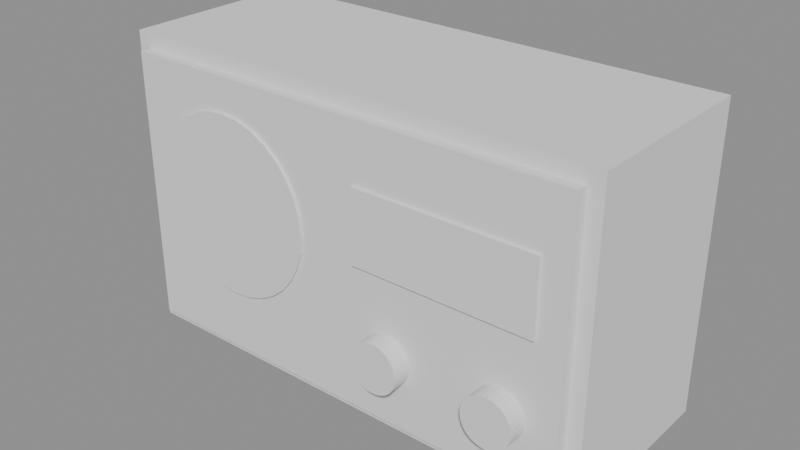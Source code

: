 # Source: 02_blockout.blend  (saved by Blender 5.2.45; exported with 4.5.12 LTS)
import bpy
from mathutils import Matrix  # noqa: F401  (used for matrix-valued properties, if any)

bpy.ops.wm.read_factory_settings(use_empty=True)
scene = bpy.context.scene
scene.name = 'Scene'

# ---- meshes
me_cube = bpy.data.meshes.new('Cube')
me_cube.from_pydata([(-1.7, -0.65, -1.05), (-1.7, -0.65, 1.05), (-1.7, 0.65, -1.05), (-1.7, 0.65, 1.05), (1.7, -0.65, -1.05), (1.7, -0.65, 1.05), (1.7, 0.65, -1.05), (1.7, 0.65, 1.05)], [], [(0, 1, 3, 2), (2, 3, 7, 6), (6, 7, 5, 4), (4, 5, 1, 0), (2, 6, 4, 0), (7, 3, 1, 5)])
_uv = me_cube.uv_layers.new(name='UVMap')
_uv.uv.foreach_set('vector', [0.375, 0.0, 0.625, 0.0, 0.625, 0.25, 0.375, 0.25, 0.375, 0.25, 0.625, 0.25, 0.625, 0.5, 0.375, 0.5, 0.375, 0.5, 0.625, 0.5, 0.625, 0.75, 0.375, 0.75, 0.375, 0.75, 0.625, 0.75, 0.625, 1.0, 0.375, 1.0, 0.125, 0.5, 0.375, 0.5, 0.375, 0.75, 0.125, 0.75, 0.625, 0.5, 0.875, 0.5, 0.875, 0.75, 0.625, 0.75])
me_cube.update()
me_cube_001 = bpy.data.meshes.new('Cube.001')
me_cube_001.from_pydata([(-1.6, -0.04, -0.95), (-1.6, -0.04, 0.95), (-1.6, 0.04, -0.95), (-1.6, 0.04, 0.95), (1.6, -0.04, -0.95), (1.6, -0.04, 0.95), (1.6, 0.04, -0.95), (1.6, 0.04, 0.95)], [], [(0, 1, 3, 2), (2, 3, 7, 6), (6, 7, 5, 4), (4, 5, 1, 0), (2, 6, 4, 0), (7, 3, 1, 5)])
_uv = me_cube_001.uv_layers.new(name='UVMap')
_uv.uv.foreach_set('vector', [0.375, 0.0, 0.625, 0.0, 0.625, 0.25, 0.375, 0.25, 0.375, 0.25, 0.625, 0.25, 0.625, 0.5, 0.375, 0.5, 0.375, 0.5, 0.625, 0.5, 0.625, 0.75, 0.375, 0.75, 0.375, 0.75, 0.625, 0.75, 0.625, 1.0, 0.375, 1.0, 0.125, 0.5, 0.375, 0.5, 0.375, 0.75, 0.125, 0.75, 0.625, 0.5, 0.875, 0.5, 0.875, 0.75, 0.625, 0.75])
me_cube_001.update()
me_cylinder = bpy.data.meshes.new('Cylinder')
me_cylinder.from_pydata([(0.0, 0.62, -0.02), (0.0, 0.62, 0.02), (0.121, 0.6081, -0.02), (0.121, 0.6081, 0.02), (0.2373, 0.5728, -0.02), (0.2373, 0.5728, 0.02), (0.3445, 0.5155, -0.02), (0.3445, 0.5155, 0.02), (0.4384, 0.4384, -0.02), (0.4384, 0.4384, 0.02), (0.5155, 0.3445, -0.02), (0.5155, 0.3445, 0.02), (0.5728, 0.2373, -0.02), (0.5728, 0.2373, 0.02), (0.6081, 0.121, -0.02), (0.6081, 0.121, 0.02), (0.62, 0.0, -0.02), (0.62, 0.0, 0.02), (0.6081, -0.121, -0.02), (0.6081, -0.121, 0.02), (0.5728, -0.2373, -0.02), (0.5728, -0.2373, 0.02), (0.5155, -0.3445, -0.02), (0.5155, -0.3445, 0.02), (0.4384, -0.4384, -0.02), (0.4384, -0.4384, 0.02), (0.3445, -0.5155, -0.02), (0.3445, -0.5155, 0.02), (0.2373, -0.5728, -0.02), (0.2373, -0.5728, 0.02), (0.121, -0.6081, -0.02), (0.121, -0.6081, 0.02), (0.0, -0.62, -0.02), (0.0, -0.62, 0.02), (-0.121, -0.6081, -0.02), (-0.121, -0.6081, 0.02), (-0.2373, -0.5728, -0.02), (-0.2373, -0.5728, 0.02), (-0.3445, -0.5155, -0.02), (-0.3445, -0.5155, 0.02), (-0.4384, -0.4384, -0.02), (-0.4384, -0.4384, 0.02), (-0.5155, -0.3445, -0.02), (-0.5155, -0.3445, 0.02), (-0.5728, -0.2373, -0.02), (-0.5728, -0.2373, 0.02), (-0.6081, -0.121, -0.02), (-0.6081, -0.121, 0.02), (-0.62, 0.0, -0.02), (-0.62, 0.0, 0.02), (-0.6081, 0.121, -0.02), (-0.6081, 0.121, 0.02), (-0.5728, 0.2373, -0.02), (-0.5728, 0.2373, 0.02), (-0.5155, 0.3445, -0.02), (-0.5155, 0.3445, 0.02), (-0.4384, 0.4384, -0.02), (-0.4384, 0.4384, 0.02), (-0.3445, 0.5155, -0.02), (-0.3445, 0.5155, 0.02), (-0.2373, 0.5728, -0.02), (-0.2373, 0.5728, 0.02), (-0.121, 0.6081, -0.02), (-0.121, 0.6081, 0.02)], [], [(0, 1, 3, 2), (2, 3, 5, 4), (4, 5, 7, 6), (6, 7, 9, 8), (8, 9, 11, 10), (10, 11, 13, 12), (12, 13, 15, 14), (14, 15, 17, 16), (16, 17, 19, 18), (18, 19, 21, 20), (20, 21, 23, 22), (22, 23, 25, 24), (24, 25, 27, 26), (26, 27, 29, 28), (28, 29, 31, 30), (30, 31, 33, 32), (32, 33, 35, 34), (34, 35, 37, 36), (36, 37, 39, 38), (38, 39, 41, 40), (40, 41, 43, 42), (42, 43, 45, 44), (44, 45, 47, 46), (46, 47, 49, 48), (48, 49, 51, 50), (50, 51, 53, 52), (52, 53, 55, 54), (54, 55, 57, 56), (56, 57, 59, 58), (58, 59, 61, 60), (3, 1, 63, 61, 59, 57, 55, 53, 51, 49, 47, 45, 43, 41, 39, 37, 35, 33, 31, 29, 27, 25, 23, 21, 19, 17, 15, 13, 11, 9, 7, 5), (60, 61, 63, 62), (62, 63, 1, 0), (0, 2, 4, 6, 8, 10, 12, 14, 16, 18, 20, 22, 24, 26, 28, 30, 32, 34, 36, 38, 40, 42, 44, 46, 48, 50, 52, 54, 56, 58, 60, 62)])
_uv = me_cylinder.uv_layers.new(name='UVMap')
_uv.uv.foreach_set('vector', [1.0, 0.5, 1.0, 1.0, 0.9688, 1.0, 0.9688, 0.5, 0.9688, 0.5, 0.9688, 1.0, 0.9375, 1.0, 0.9375, 0.5, 0.9375, 0.5, 0.9375, 1.0, 0.9062, 1.0, 0.9062, 0.5, 0.9062, 0.5, 0.9062, 1.0, 0.875, 1.0, 0.875, 0.5, 0.875, 0.5, 0.875, 1.0, 0.8438, 1.0, 0.8438, 0.5, 0.8438, 0.5, 0.8438, 1.0, 0.8125, 1.0, 0.8125, 0.5, 0.8125, 0.5, 0.8125, 1.0, 0.7812, 1.0, 0.7812, 0.5, 0.7812, 0.5, 0.7812, 1.0, 0.75, 1.0, 0.75, 0.5, 0.75, 0.5, 0.75, 1.0, 0.7188, 1.0, 0.7188, 0.5, 0.7188, 0.5, 0.7188, 1.0, 0.6875, 1.0, 0.6875, 0.5, 0.6875, 0.5, 0.6875, 1.0, 0.6562, 1.0, 0.6562, 0.5, 0.6562, 0.5, 0.6562, 1.0, 0.625, 1.0, 0.625, 0.5, 0.625, 0.5, 0.625, 1.0, 0.5938, 1.0, 0.5938, 0.5, 0.5938, 0.5, 0.5938, 1.0, 0.5625, 1.0, 0.5625, 0.5, 0.5625, 0.5, 0.5625, 1.0, 0.5312, 1.0, 0.5312, 0.5, 0.5312, 0.5, 0.5312, 1.0, 0.5, 1.0, 0.5, 0.5, 0.5, 0.5, 0.5, 1.0, 0.4688, 1.0, 0.4688, 0.5, 0.4688, 0.5, 0.4688, 1.0, 0.4375, 1.0, 0.4375, 0.5, 0.4375, 0.5, 0.4375, 1.0, 0.4062, 1.0, 0.4062, 0.5, 0.4062, 0.5, 0.4062, 1.0, 0.375, 1.0, 0.375, 0.5, 0.375, 0.5, 0.375, 1.0, 0.3438, 1.0, 0.3438, 0.5, 0.3438, 0.5, 0.3438, 1.0, 0.3125, 1.0, 0.3125, 0.5, 0.3125, 0.5, 0.3125, 1.0, 0.2812, 1.0, 0.2812, 0.5, 0.2812, 0.5, 0.2812, 1.0, 0.25, 1.0, 0.25, 0.5, 0.25, 0.5, 0.25, 1.0, 0.2188, 1.0, 0.2188, 0.5, 0.2188, 0.5, 0.2188, 1.0, 0.1875, 1.0, 0.1875, 0.5, 0.1875, 0.5, 0.1875, 1.0, 0.1562, 1.0, 0.1562, 0.5, 0.1562, 0.5, 0.1562, 1.0, 0.125, 1.0, 0.125, 0.5, 0.125, 0.5, 0.125, 1.0, 0.09375, 1.0, 0.09375, 0.5, 0.09375, 0.5, 0.09375, 1.0, 0.0625, 1.0, 0.0625, 0.5, 0.2968, 0.4854, 0.25, 0.49, 0.2032, 0.4854, 0.1582, 0.4717, 0.1167, 0.4496, 0.08029, 0.4197, 0.05045, 0.3833, 0.02827, 0.3418, 0.01461, 0.2968, 0.01, 0.25, 0.01461, 0.2032, 0.02827, 0.1582, 0.05045, 0.1167, 0.08029, 0.08029, 0.1167, 0.05045, 0.1582, 0.02827, 0.2032, 0.01461, 0.25, 0.01, 0.2968, 0.01461, 0.3418, 0.02827, 0.3833, 0.05045, 0.4197, 0.08029, 0.4496, 0.1167, 0.4717, 0.1582, 0.4854, 0.2032, 0.49, 0.25, 0.4854, 0.2968, 0.4717, 0.3418, 0.4496, 0.3833, 0.4197, 0.4197, 0.3833, 0.4496, 0.3418, 0.4717, 0.0625, 0.5, 0.0625, 1.0, 0.03125, 1.0, 0.03125, 0.5, 0.03125, 0.5, 0.03125, 1.0, 0.0, 1.0, 0.0, 0.5, 0.75, 0.49, 0.7968, 0.4854, 0.8418, 0.4717, 0.8833, 0.4496, 0.9197, 0.4197, 0.9496, 0.3833, 0.9717, 0.3418, 0.9854, 0.2968, 0.99, 0.25, 0.9854, 0.2032, 0.9717, 0.1582, 0.9496, 0.1167, 0.9197, 0.08029, 0.8833, 0.05045, 0.8418, 0.02827, 0.7968, 0.01461, 0.75, 0.01, 0.7032, 0.01461, 0.6582, 0.02827, 0.6167, 0.05045, 0.5803, 0.08029, 0.5504, 0.1167, 0.5283, 0.1582, 0.5146, 0.2032, 0.51, 0.25, 0.5146, 0.2968, 0.5283, 0.3418, 0.5504, 0.3833, 0.5803, 0.4197, 0.6167, 0.4496, 0.6582, 0.4717, 0.7032, 0.4854])
me_cylinder.update()
me_cube_002 = bpy.data.meshes.new('Cube.002')
me_cube_002.from_pydata([(-0.625, -0.02, -0.25), (-0.625, -0.02, 0.25), (-0.625, 0.02, -0.25), (-0.625, 0.02, 0.25), (0.625, -0.02, -0.25), (0.625, -0.02, 0.25), (0.625, 0.02, -0.25), (0.625, 0.02, 0.25)], [], [(0, 1, 3, 2), (2, 3, 7, 6), (6, 7, 5, 4), (4, 5, 1, 0), (2, 6, 4, 0), (7, 3, 1, 5)])
_uv = me_cube_002.uv_layers.new(name='UVMap')
_uv.uv.foreach_set('vector', [0.375, 0.0, 0.625, 0.0, 0.625, 0.25, 0.375, 0.25, 0.375, 0.25, 0.625, 0.25, 0.625, 0.5, 0.375, 0.5, 0.375, 0.5, 0.625, 0.5, 0.625, 0.75, 0.375, 0.75, 0.375, 0.75, 0.625, 0.75, 0.625, 1.0, 0.375, 1.0, 0.125, 0.5, 0.375, 0.5, 0.375, 0.75, 0.125, 0.75, 0.625, 0.5, 0.875, 0.5, 0.875, 0.75, 0.625, 0.75])
me_cube_002.update()
me_cylinder_001 = bpy.data.meshes.new('Cylinder.001')
me_cylinder_001.from_pydata([(0.0, 0.17, -0.07), (0.0, 0.17, 0.07), (0.03317, 0.1667, -0.07), (0.03317, 0.1667, 0.07), (0.06506, 0.1571, -0.07), (0.06506, 0.1571, 0.07), (0.09445, 0.1413, -0.07), (0.09445, 0.1413, 0.07), (0.1202, 0.1202, -0.07), (0.1202, 0.1202, 0.07), (0.1413, 0.09445, -0.07), (0.1413, 0.09445, 0.07), (0.1571, 0.06506, -0.07), (0.1571, 0.06506, 0.07), (0.1667, 0.03317, -0.07), (0.1667, 0.03317, 0.07), (0.17, 0.0, -0.07), (0.17, 0.0, 0.07), (0.1667, -0.03317, -0.07), (0.1667, -0.03317, 0.07), (0.1571, -0.06506, -0.07), (0.1571, -0.06506, 0.07), (0.1413, -0.09445, -0.07), (0.1413, -0.09445, 0.07), (0.1202, -0.1202, -0.07), (0.1202, -0.1202, 0.07), (0.09445, -0.1413, -0.07), (0.09445, -0.1413, 0.07), (0.06506, -0.1571, -0.07), (0.06506, -0.1571, 0.07), (0.03317, -0.1667, -0.07), (0.03317, -0.1667, 0.07), (0.0, -0.17, -0.07), (0.0, -0.17, 0.07), (-0.03317, -0.1667, -0.07), (-0.03317, -0.1667, 0.07), (-0.06506, -0.1571, -0.07), (-0.06506, -0.1571, 0.07), (-0.09445, -0.1413, -0.07), (-0.09445, -0.1413, 0.07), (-0.1202, -0.1202, -0.07), (-0.1202, -0.1202, 0.07), (-0.1413, -0.09445, -0.07), (-0.1413, -0.09445, 0.07), (-0.1571, -0.06506, -0.07), (-0.1571, -0.06506, 0.07), (-0.1667, -0.03317, -0.07), (-0.1667, -0.03317, 0.07), (-0.17, 0.0, -0.07), (-0.17, 0.0, 0.07), (-0.1667, 0.03317, -0.07), (-0.1667, 0.03317, 0.07), (-0.1571, 0.06506, -0.07), (-0.1571, 0.06506, 0.07), (-0.1413, 0.09445, -0.07), (-0.1413, 0.09445, 0.07), (-0.1202, 0.1202, -0.07), (-0.1202, 0.1202, 0.07), (-0.09445, 0.1413, -0.07), (-0.09445, 0.1413, 0.07), (-0.06506, 0.1571, -0.07), (-0.06506, 0.1571, 0.07), (-0.03317, 0.1667, -0.07), (-0.03317, 0.1667, 0.07)], [], [(0, 1, 3, 2), (2, 3, 5, 4), (4, 5, 7, 6), (6, 7, 9, 8), (8, 9, 11, 10), (10, 11, 13, 12), (12, 13, 15, 14), (14, 15, 17, 16), (16, 17, 19, 18), (18, 19, 21, 20), (20, 21, 23, 22), (22, 23, 25, 24), (24, 25, 27, 26), (26, 27, 29, 28), (28, 29, 31, 30), (30, 31, 33, 32), (32, 33, 35, 34), (34, 35, 37, 36), (36, 37, 39, 38), (38, 39, 41, 40), (40, 41, 43, 42), (42, 43, 45, 44), (44, 45, 47, 46), (46, 47, 49, 48), (48, 49, 51, 50), (50, 51, 53, 52), (52, 53, 55, 54), (54, 55, 57, 56), (56, 57, 59, 58), (58, 59, 61, 60), (3, 1, 63, 61, 59, 57, 55, 53, 51, 49, 47, 45, 43, 41, 39, 37, 35, 33, 31, 29, 27, 25, 23, 21, 19, 17, 15, 13, 11, 9, 7, 5), (60, 61, 63, 62), (62, 63, 1, 0), (0, 2, 4, 6, 8, 10, 12, 14, 16, 18, 20, 22, 24, 26, 28, 30, 32, 34, 36, 38, 40, 42, 44, 46, 48, 50, 52, 54, 56, 58, 60, 62)])
_uv = me_cylinder_001.uv_layers.new(name='UVMap')
_uv.uv.foreach_set('vector', [1.0, 0.5, 1.0, 1.0, 0.9688, 1.0, 0.9688, 0.5, 0.9688, 0.5, 0.9688, 1.0, 0.9375, 1.0, 0.9375, 0.5, 0.9375, 0.5, 0.9375, 1.0, 0.9062, 1.0, 0.9062, 0.5, 0.9062, 0.5, 0.9062, 1.0, 0.875, 1.0, 0.875, 0.5, 0.875, 0.5, 0.875, 1.0, 0.8438, 1.0, 0.8438, 0.5, 0.8438, 0.5, 0.8438, 1.0, 0.8125, 1.0, 0.8125, 0.5, 0.8125, 0.5, 0.8125, 1.0, 0.7812, 1.0, 0.7812, 0.5, 0.7812, 0.5, 0.7812, 1.0, 0.75, 1.0, 0.75, 0.5, 0.75, 0.5, 0.75, 1.0, 0.7188, 1.0, 0.7188, 0.5, 0.7188, 0.5, 0.7188, 1.0, 0.6875, 1.0, 0.6875, 0.5, 0.6875, 0.5, 0.6875, 1.0, 0.6562, 1.0, 0.6562, 0.5, 0.6562, 0.5, 0.6562, 1.0, 0.625, 1.0, 0.625, 0.5, 0.625, 0.5, 0.625, 1.0, 0.5938, 1.0, 0.5938, 0.5, 0.5938, 0.5, 0.5938, 1.0, 0.5625, 1.0, 0.5625, 0.5, 0.5625, 0.5, 0.5625, 1.0, 0.5312, 1.0, 0.5312, 0.5, 0.5312, 0.5, 0.5312, 1.0, 0.5, 1.0, 0.5, 0.5, 0.5, 0.5, 0.5, 1.0, 0.4688, 1.0, 0.4688, 0.5, 0.4688, 0.5, 0.4688, 1.0, 0.4375, 1.0, 0.4375, 0.5, 0.4375, 0.5, 0.4375, 1.0, 0.4062, 1.0, 0.4062, 0.5, 0.4062, 0.5, 0.4062, 1.0, 0.375, 1.0, 0.375, 0.5, 0.375, 0.5, 0.375, 1.0, 0.3438, 1.0, 0.3438, 0.5, 0.3438, 0.5, 0.3438, 1.0, 0.3125, 1.0, 0.3125, 0.5, 0.3125, 0.5, 0.3125, 1.0, 0.2812, 1.0, 0.2812, 0.5, 0.2812, 0.5, 0.2812, 1.0, 0.25, 1.0, 0.25, 0.5, 0.25, 0.5, 0.25, 1.0, 0.2188, 1.0, 0.2188, 0.5, 0.2188, 0.5, 0.2188, 1.0, 0.1875, 1.0, 0.1875, 0.5, 0.1875, 0.5, 0.1875, 1.0, 0.1562, 1.0, 0.1562, 0.5, 0.1562, 0.5, 0.1562, 1.0, 0.125, 1.0, 0.125, 0.5, 0.125, 0.5, 0.125, 1.0, 0.09375, 1.0, 0.09375, 0.5, 0.09375, 0.5, 0.09375, 1.0, 0.0625, 1.0, 0.0625, 0.5, 0.2968, 0.4854, 0.25, 0.49, 0.2032, 0.4854, 0.1582, 0.4717, 0.1167, 0.4496, 0.08029, 0.4197, 0.05045, 0.3833, 0.02827, 0.3418, 0.01461, 0.2968, 0.01, 0.25, 0.01461, 0.2032, 0.02827, 0.1582, 0.05045, 0.1167, 0.08029, 0.08029, 0.1167, 0.05045, 0.1582, 0.02827, 0.2032, 0.01461, 0.25, 0.01, 0.2968, 0.01461, 0.3418, 0.02827, 0.3833, 0.05045, 0.4197, 0.08029, 0.4496, 0.1167, 0.4717, 0.1582, 0.4854, 0.2032, 0.49, 0.25, 0.4854, 0.2968, 0.4717, 0.3418, 0.4496, 0.3833, 0.4197, 0.4197, 0.3833, 0.4496, 0.3418, 0.4717, 0.0625, 0.5, 0.0625, 1.0, 0.03125, 1.0, 0.03125, 0.5, 0.03125, 0.5, 0.03125, 1.0, 0.0, 1.0, 0.0, 0.5, 0.75, 0.49, 0.7968, 0.4854, 0.8418, 0.4717, 0.8833, 0.4496, 0.9197, 0.4197, 0.9496, 0.3833, 0.9717, 0.3418, 0.9854, 0.2968, 0.99, 0.25, 0.9854, 0.2032, 0.9717, 0.1582, 0.9496, 0.1167, 0.9197, 0.08029, 0.8833, 0.05045, 0.8418, 0.02827, 0.7968, 0.01461, 0.75, 0.01, 0.7032, 0.01461, 0.6582, 0.02827, 0.6167, 0.05045, 0.5803, 0.08029, 0.5504, 0.1167, 0.5283, 0.1582, 0.5146, 0.2032, 0.51, 0.25, 0.5146, 0.2968, 0.5283, 0.3418, 0.5504, 0.3833, 0.5803, 0.4197, 0.6167, 0.4496, 0.6582, 0.4717, 0.7032, 0.4854])
me_cylinder_001.update()
me_cylinder_002 = bpy.data.meshes.new('Cylinder.002')
me_cylinder_002.from_pydata([(0.0, 0.17, -0.07), (0.0, 0.17, 0.07), (0.03317, 0.1667, -0.07), (0.03317, 0.1667, 0.07), (0.06506, 0.1571, -0.07), (0.06506, 0.1571, 0.07), (0.09445, 0.1413, -0.07), (0.09445, 0.1413, 0.07), (0.1202, 0.1202, -0.07), (0.1202, 0.1202, 0.07), (0.1413, 0.09445, -0.07), (0.1413, 0.09445, 0.07), (0.1571, 0.06506, -0.07), (0.1571, 0.06506, 0.07), (0.1667, 0.03317, -0.07), (0.1667, 0.03317, 0.07), (0.17, 0.0, -0.07), (0.17, 0.0, 0.07), (0.1667, -0.03317, -0.07), (0.1667, -0.03317, 0.07), (0.1571, -0.06506, -0.07), (0.1571, -0.06506, 0.07), (0.1413, -0.09445, -0.07), (0.1413, -0.09445, 0.07), (0.1202, -0.1202, -0.07), (0.1202, -0.1202, 0.07), (0.09445, -0.1413, -0.07), (0.09445, -0.1413, 0.07), (0.06506, -0.1571, -0.07), (0.06506, -0.1571, 0.07), (0.03317, -0.1667, -0.07), (0.03317, -0.1667, 0.07), (0.0, -0.17, -0.07), (0.0, -0.17, 0.07), (-0.03317, -0.1667, -0.07), (-0.03317, -0.1667, 0.07), (-0.06506, -0.1571, -0.07), (-0.06506, -0.1571, 0.07), (-0.09445, -0.1413, -0.07), (-0.09445, -0.1413, 0.07), (-0.1202, -0.1202, -0.07), (-0.1202, -0.1202, 0.07), (-0.1413, -0.09445, -0.07), (-0.1413, -0.09445, 0.07), (-0.1571, -0.06506, -0.07), (-0.1571, -0.06506, 0.07), (-0.1667, -0.03317, -0.07), (-0.1667, -0.03317, 0.07), (-0.17, 0.0, -0.07), (-0.17, 0.0, 0.07), (-0.1667, 0.03317, -0.07), (-0.1667, 0.03317, 0.07), (-0.1571, 0.06506, -0.07), (-0.1571, 0.06506, 0.07), (-0.1413, 0.09445, -0.07), (-0.1413, 0.09445, 0.07), (-0.1202, 0.1202, -0.07), (-0.1202, 0.1202, 0.07), (-0.09445, 0.1413, -0.07), (-0.09445, 0.1413, 0.07), (-0.06506, 0.1571, -0.07), (-0.06506, 0.1571, 0.07), (-0.03317, 0.1667, -0.07), (-0.03317, 0.1667, 0.07)], [], [(0, 1, 3, 2), (2, 3, 5, 4), (4, 5, 7, 6), (6, 7, 9, 8), (8, 9, 11, 10), (10, 11, 13, 12), (12, 13, 15, 14), (14, 15, 17, 16), (16, 17, 19, 18), (18, 19, 21, 20), (20, 21, 23, 22), (22, 23, 25, 24), (24, 25, 27, 26), (26, 27, 29, 28), (28, 29, 31, 30), (30, 31, 33, 32), (32, 33, 35, 34), (34, 35, 37, 36), (36, 37, 39, 38), (38, 39, 41, 40), (40, 41, 43, 42), (42, 43, 45, 44), (44, 45, 47, 46), (46, 47, 49, 48), (48, 49, 51, 50), (50, 51, 53, 52), (52, 53, 55, 54), (54, 55, 57, 56), (56, 57, 59, 58), (58, 59, 61, 60), (3, 1, 63, 61, 59, 57, 55, 53, 51, 49, 47, 45, 43, 41, 39, 37, 35, 33, 31, 29, 27, 25, 23, 21, 19, 17, 15, 13, 11, 9, 7, 5), (60, 61, 63, 62), (62, 63, 1, 0), (0, 2, 4, 6, 8, 10, 12, 14, 16, 18, 20, 22, 24, 26, 28, 30, 32, 34, 36, 38, 40, 42, 44, 46, 48, 50, 52, 54, 56, 58, 60, 62)])
_uv = me_cylinder_002.uv_layers.new(name='UVMap')
_uv.uv.foreach_set('vector', [1.0, 0.5, 1.0, 1.0, 0.9688, 1.0, 0.9688, 0.5, 0.9688, 0.5, 0.9688, 1.0, 0.9375, 1.0, 0.9375, 0.5, 0.9375, 0.5, 0.9375, 1.0, 0.9062, 1.0, 0.9062, 0.5, 0.9062, 0.5, 0.9062, 1.0, 0.875, 1.0, 0.875, 0.5, 0.875, 0.5, 0.875, 1.0, 0.8438, 1.0, 0.8438, 0.5, 0.8438, 0.5, 0.8438, 1.0, 0.8125, 1.0, 0.8125, 0.5, 0.8125, 0.5, 0.8125, 1.0, 0.7812, 1.0, 0.7812, 0.5, 0.7812, 0.5, 0.7812, 1.0, 0.75, 1.0, 0.75, 0.5, 0.75, 0.5, 0.75, 1.0, 0.7188, 1.0, 0.7188, 0.5, 0.7188, 0.5, 0.7188, 1.0, 0.6875, 1.0, 0.6875, 0.5, 0.6875, 0.5, 0.6875, 1.0, 0.6562, 1.0, 0.6562, 0.5, 0.6562, 0.5, 0.6562, 1.0, 0.625, 1.0, 0.625, 0.5, 0.625, 0.5, 0.625, 1.0, 0.5938, 1.0, 0.5938, 0.5, 0.5938, 0.5, 0.5938, 1.0, 0.5625, 1.0, 0.5625, 0.5, 0.5625, 0.5, 0.5625, 1.0, 0.5312, 1.0, 0.5312, 0.5, 0.5312, 0.5, 0.5312, 1.0, 0.5, 1.0, 0.5, 0.5, 0.5, 0.5, 0.5, 1.0, 0.4688, 1.0, 0.4688, 0.5, 0.4688, 0.5, 0.4688, 1.0, 0.4375, 1.0, 0.4375, 0.5, 0.4375, 0.5, 0.4375, 1.0, 0.4062, 1.0, 0.4062, 0.5, 0.4062, 0.5, 0.4062, 1.0, 0.375, 1.0, 0.375, 0.5, 0.375, 0.5, 0.375, 1.0, 0.3438, 1.0, 0.3438, 0.5, 0.3438, 0.5, 0.3438, 1.0, 0.3125, 1.0, 0.3125, 0.5, 0.3125, 0.5, 0.3125, 1.0, 0.2812, 1.0, 0.2812, 0.5, 0.2812, 0.5, 0.2812, 1.0, 0.25, 1.0, 0.25, 0.5, 0.25, 0.5, 0.25, 1.0, 0.2188, 1.0, 0.2188, 0.5, 0.2188, 0.5, 0.2188, 1.0, 0.1875, 1.0, 0.1875, 0.5, 0.1875, 0.5, 0.1875, 1.0, 0.1562, 1.0, 0.1562, 0.5, 0.1562, 0.5, 0.1562, 1.0, 0.125, 1.0, 0.125, 0.5, 0.125, 0.5, 0.125, 1.0, 0.09375, 1.0, 0.09375, 0.5, 0.09375, 0.5, 0.09375, 1.0, 0.0625, 1.0, 0.0625, 0.5, 0.2968, 0.4854, 0.25, 0.49, 0.2032, 0.4854, 0.1582, 0.4717, 0.1167, 0.4496, 0.08029, 0.4197, 0.05045, 0.3833, 0.02827, 0.3418, 0.01461, 0.2968, 0.01, 0.25, 0.01461, 0.2032, 0.02827, 0.1582, 0.05045, 0.1167, 0.08029, 0.08029, 0.1167, 0.05045, 0.1582, 0.02827, 0.2032, 0.01461, 0.25, 0.01, 0.2968, 0.01461, 0.3418, 0.02827, 0.3833, 0.05045, 0.4197, 0.08029, 0.4496, 0.1167, 0.4717, 0.1582, 0.4854, 0.2032, 0.49, 0.25, 0.4854, 0.2968, 0.4717, 0.3418, 0.4496, 0.3833, 0.4197, 0.4197, 0.3833, 0.4496, 0.3418, 0.4717, 0.0625, 0.5, 0.0625, 1.0, 0.03125, 1.0, 0.03125, 0.5, 0.03125, 0.5, 0.03125, 1.0, 0.0, 1.0, 0.0, 0.5, 0.75, 0.49, 0.7968, 0.4854, 0.8418, 0.4717, 0.8833, 0.4496, 0.9197, 0.4197, 0.9496, 0.3833, 0.9717, 0.3418, 0.9854, 0.2968, 0.99, 0.25, 0.9854, 0.2032, 0.9717, 0.1582, 0.9496, 0.1167, 0.9197, 0.08029, 0.8833, 0.05045, 0.8418, 0.02827, 0.7968, 0.01461, 0.75, 0.01, 0.7032, 0.01461, 0.6582, 0.02827, 0.6167, 0.05045, 0.5803, 0.08029, 0.5504, 0.1167, 0.5283, 0.1582, 0.5146, 0.2032, 0.51, 0.25, 0.5146, 0.2968, 0.5283, 0.3418, 0.5504, 0.3833, 0.5803, 0.4197, 0.6167, 0.4496, 0.6582, 0.4717, 0.7032, 0.4854])
me_cylinder_002.update()

# ---- objects
ob_ref_radio_proportion = bpy.data.objects.new('REF_Radio_Proportion', None)
ob_blk_body = bpy.data.objects.new('BLK_Body', me_cube)
ob_blk_frontpanel = bpy.data.objects.new('BLK_FrontPanel', me_cube_001)
ob_blk_speaker = bpy.data.objects.new('BLK_Speaker', me_cylinder)
ob_blk_dial = bpy.data.objects.new('BLK_Dial', me_cube_002)
ob_blk_knob_0 = bpy.data.objects.new('BLK_Knob_0', me_cylinder_001)
ob_blk_knob_1 = bpy.data.objects.new('BLK_Knob_1', me_cylinder_002)

# ---- transforms, parenting, visibility, modifiers, constraints
ob_ref_radio_proportion.location = (0.0, 0.0, 0.0)
ob_ref_radio_proportion.empty_display_type = 'IMAGE'
ob_ref_radio_proportion.empty_display_size = 3.6
ob_ref_radio_proportion.empty_image_depth = 'FRONT'
ob_blk_body.location = (0.0, 0.0, 1.17)
ob_blk_frontpanel.location = (0.0, -0.69, 1.17)
ob_blk_speaker.location = (-0.85, -0.73, 1.27)
ob_blk_speaker.rotation_euler = (1.571, 0.0, 0.0)
ob_blk_dial.location = (0.8, -0.73, 1.47)
ob_blk_knob_0.location = (0.42, -0.79, 0.67)
ob_blk_knob_0.rotation_euler = (1.571, 0.0, 0.0)
ob_blk_knob_1.location = (1.22, -0.79, 0.67)
ob_blk_knob_1.rotation_euler = (1.571, 0.0, 0.0)

# ---- collection membership
scene.collection.objects.link(ob_ref_radio_proportion)
scene.collection.objects.link(ob_blk_body)
scene.collection.objects.link(ob_blk_frontpanel)
scene.collection.objects.link(ob_blk_speaker)
scene.collection.objects.link(ob_blk_dial)
scene.collection.objects.link(ob_blk_knob_0)
scene.collection.objects.link(ob_blk_knob_1)

# ---- scene / render settings (as saved in the file)
scene.frame_start = 1; scene.frame_end = 250; scene.frame_set(1)
scene.render.engine = 'BLENDER_EEVEE_NEXT'
scene.render.bake_bias = 0.0
scene.render.bake_samples = 0
scene.render.compositor_device = 'GPU'
scene.eevee.use_volume_custom_range = False
scene.eevee.fast_gi_thickness_near = 0.1
scene.eevee.fast_gi_thickness_far = 0.0
scene.eevee.ray_tracing_options.screen_trace_thickness = 0.1
bpy.context.view_layer.update()

# ---- added for rendering (the .blend has no active camera and no usable light): camera, sun + grey world if the file has none
cam_auto = bpy.data.cameras.new('AutoCamera')
cam_auto.lens = 50.0
cam_auto.sensor_width = 36.0
cam_auto.clip_end = 1000.0
ob_auto_camera = bpy.data.objects.new('AutoCamera', cam_auto)
scene.collection.objects.link(ob_auto_camera)
ob_auto_camera.location = (3.95257, -4.84809, 4.33206)
ob_auto_camera.rotation_euler = (1.09748, -7.21219e-08, 0.694738)
scene.camera = ob_auto_camera
light_auto_sun = bpy.data.lights.new('AutoSun', 'SUN')
light_auto_sun.energy = 3.0
light_auto_sun.angle = 0.0523599
ob_auto_sun = bpy.data.objects.new('AutoSun', light_auto_sun)
scene.collection.objects.link(ob_auto_sun)
ob_auto_sun.rotation_euler = (0.872665, 0.174533, 0.523599)
if scene.world is None:
    world_auto = bpy.data.worlds.new('AutoWorld')
    world_auto.color = (0.3, 0.3, 0.3)
    scene.world = world_auto
bpy.context.view_layer.update()
